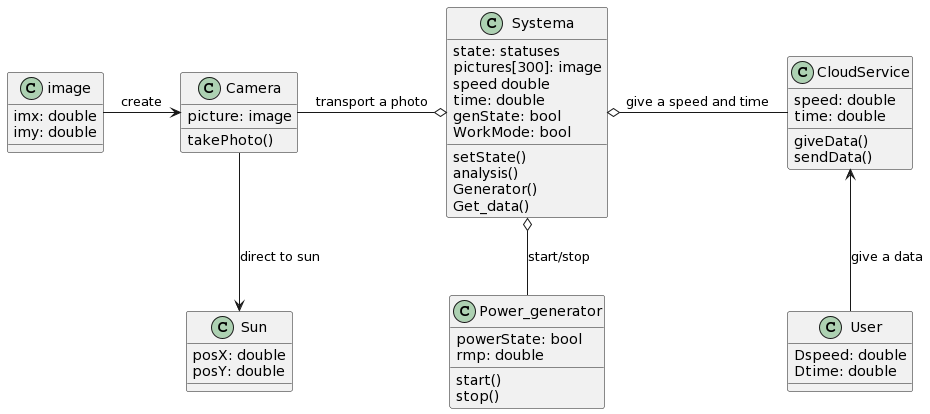

The diagram above was rendered by PlantUML. Its source (embedded in the PNG):
@startuml
class Sun
{
    posX: double
    posY: double
}

class Power_generator
{
    powerState: bool
    rmp: double
    start()
    stop()
}

class image
{
    imx: double
    imy: double
}

class Camera
{
    picture: image
    takePhoto()
}

class Systema
{
    state: statuses
    pictures[300]: image
    speed double
    time: double
    genState: bool
    WorkMode: bool
    setState()
    analysis()
    Generator()
    Get_data()
}

class CloudService
{
    speed: double
    time: double
    giveData()
    sendData()
}

class User
{
    Dspeed: double
    Dtime: double
}

image -> Camera : create 
Camera -o Systema : transport a photo 
Systema o- CloudService : give a speed and time 
Systema o-- Power_generator: start/stop 
CloudService <-- User : give a data 
Camera --> Sun : direct to sun
@enduml